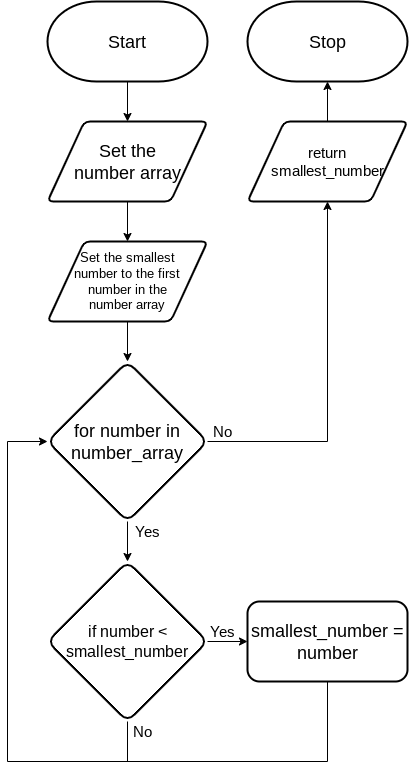

The diagram above was exported from draw.io. Its source (the exported page's mxGraphModel, read from the mxfile embedded in the PNG):
<mxGraphModel dx="1726" dy="1750" grid="1" gridSize="10" guides="1" tooltips="1" connect="1" arrows="1" fold="1" page="1" pageScale="1" pageWidth="827" pageHeight="1169" math="0" shadow="0">
  <root>
    <mxCell id="0" />
    <mxCell id="1" parent="0" />
    <mxCell id="24" value="&lt;font style=&quot;font-size: 18px&quot;&gt;Start&lt;/font&gt;" style="strokeWidth=2;html=1;shape=mxgraph.flowchart.terminator;whiteSpace=wrap;" parent="1" vertex="1">
      <mxGeometry width="160" height="80" as="geometry" />
    </mxCell>
    <mxCell id="25" value="&lt;font style=&quot;font-size: 18px&quot;&gt;Stop&lt;/font&gt;" style="strokeWidth=2;html=1;shape=mxgraph.flowchart.terminator;whiteSpace=wrap;" parent="1" vertex="1">
      <mxGeometry x="200" width="160" height="80" as="geometry" />
    </mxCell>
    <mxCell id="59" style="edgeStyle=none;html=1;entryX=0.5;entryY=1;entryDx=0;entryDy=0;entryPerimeter=0;fontFamily=Helvetica;fontSize=15;fontColor=default;" parent="1" target="25" edge="1">
      <mxGeometry relative="1" as="geometry">
        <mxPoint x="279.99999999999955" y="120" as="sourcePoint" />
      </mxGeometry>
    </mxCell>
    <mxCell id="90" style="edgeStyle=none;html=1;entryX=0.5;entryY=0;entryDx=0;entryDy=0;" parent="1" edge="1">
      <mxGeometry relative="1" as="geometry">
        <mxPoint x="80" y="80" as="sourcePoint" />
        <mxPoint x="80.00000000000023" y="120" as="targetPoint" />
      </mxGeometry>
    </mxCell>
    <mxCell id="235" value="return&lt;br style=&quot;font-size: 15px&quot;&gt;smallest_number" style="shape=parallelogram;html=1;strokeWidth=2;perimeter=parallelogramPerimeter;whiteSpace=wrap;rounded=1;arcSize=12;size=0.23;fontSize=15;" parent="1" vertex="1">
      <mxGeometry x="200" y="120" width="160" height="80" as="geometry" />
    </mxCell>
    <mxCell id="293" style="edgeStyle=none;html=1;fontSize=15;" parent="1" source="239" target="292" edge="1">
      <mxGeometry relative="1" as="geometry" />
    </mxCell>
    <mxCell id="302" style="edgeStyle=orthogonalEdgeStyle;rounded=0;html=1;entryX=0.5;entryY=1;entryDx=0;entryDy=0;fontSize=15;endArrow=classic;endFill=1;" parent="1" source="239" target="235" edge="1">
      <mxGeometry relative="1" as="geometry" />
    </mxCell>
    <mxCell id="239" value="&lt;font style=&quot;font-size: 18px;&quot;&gt;for number in number_array&lt;br style=&quot;font-size: 18px;&quot;&gt;&lt;/font&gt;" style="rhombus;whiteSpace=wrap;html=1;rounded=1;fontFamily=Helvetica;fontSize=18;fontColor=default;strokeColor=default;strokeWidth=2;fillColor=default;" parent="1" vertex="1">
      <mxGeometry y="360" width="160" height="160" as="geometry" />
    </mxCell>
    <mxCell id="241" value="&lt;span style=&quot;font-size: 15px&quot;&gt;No&lt;/span&gt;" style="text;html=1;align=center;verticalAlign=middle;resizable=0;points=[];autosize=1;strokeColor=none;fillColor=none;fontSize=8;fontFamily=Helvetica;fontColor=default;" parent="1" vertex="1">
      <mxGeometry x="160" y="420" width="30" height="20" as="geometry" />
    </mxCell>
    <mxCell id="250" style="edgeStyle=none;html=1;entryX=0.5;entryY=0;entryDx=0;entryDy=0;" parent="1" edge="1">
      <mxGeometry relative="1" as="geometry">
        <mxPoint x="80" y="320" as="sourcePoint" />
      </mxGeometry>
    </mxCell>
    <mxCell id="251" style="edgeStyle=none;html=1;entryX=0.5;entryY=0;entryDx=0;entryDy=0;" parent="1" edge="1">
      <mxGeometry relative="1" as="geometry">
        <mxPoint x="80" y="440" as="sourcePoint" />
      </mxGeometry>
    </mxCell>
    <mxCell id="265" style="edgeStyle=none;html=1;fontSize=18;" parent="1" edge="1">
      <mxGeometry relative="1" as="geometry">
        <mxPoint x="80" y="200" as="sourcePoint" />
        <mxPoint x="80" y="240" as="targetPoint" />
      </mxGeometry>
    </mxCell>
    <mxCell id="290" style="edgeStyle=none;html=1;fontSize=15;" parent="1" target="239" edge="1">
      <mxGeometry relative="1" as="geometry">
        <mxPoint x="80" y="320" as="sourcePoint" />
      </mxGeometry>
    </mxCell>
    <mxCell id="288" value="Set the&lt;br&gt;number array" style="shape=parallelogram;html=1;strokeWidth=2;perimeter=parallelogramPerimeter;whiteSpace=wrap;rounded=1;arcSize=12;size=0.23;fontSize=18;" parent="1" vertex="1">
      <mxGeometry y="120" width="160" height="80" as="geometry" />
    </mxCell>
    <mxCell id="289" value="&lt;span style=&quot;font-size: 15px&quot;&gt;Yes&lt;/span&gt;" style="text;html=1;align=center;verticalAlign=middle;resizable=0;points=[];autosize=1;strokeColor=none;fillColor=none;fontSize=8;fontFamily=Helvetica;fontColor=default;" parent="1" vertex="1">
      <mxGeometry x="80" y="520" width="40" height="20" as="geometry" />
    </mxCell>
    <mxCell id="291" value="Set the smallest&lt;br style=&quot;font-size: 13px;&quot;&gt;number to the first&lt;br style=&quot;font-size: 13px;&quot;&gt;number in the&lt;br style=&quot;font-size: 13px;&quot;&gt;number array" style="shape=parallelogram;html=1;strokeWidth=2;perimeter=parallelogramPerimeter;whiteSpace=wrap;rounded=1;arcSize=12;size=0.23;fontSize=13;" parent="1" vertex="1">
      <mxGeometry y="240" width="160" height="80" as="geometry" />
    </mxCell>
    <mxCell id="295" style="edgeStyle=none;html=1;entryX=0;entryY=0.5;entryDx=0;entryDy=0;fontSize=15;" parent="1" source="292" target="294" edge="1">
      <mxGeometry relative="1" as="geometry" />
    </mxCell>
    <mxCell id="299" style="edgeStyle=orthogonalEdgeStyle;rounded=0;html=1;fontSize=15;endArrow=none;endFill=0;" parent="1" source="292" edge="1">
      <mxGeometry relative="1" as="geometry">
        <mxPoint x="80" y="760" as="targetPoint" />
      </mxGeometry>
    </mxCell>
    <mxCell id="292" value="&lt;font style=&quot;font-size: 16px;&quot;&gt;if number &amp;lt; smallest_number&lt;br style=&quot;font-size: 16px;&quot;&gt;&lt;/font&gt;" style="rhombus;whiteSpace=wrap;html=1;rounded=1;fontFamily=Helvetica;fontSize=16;fontColor=default;strokeColor=default;strokeWidth=2;fillColor=default;" parent="1" vertex="1">
      <mxGeometry y="560" width="160" height="160" as="geometry" />
    </mxCell>
    <mxCell id="298" style="edgeStyle=orthogonalEdgeStyle;html=1;entryX=0;entryY=0.5;entryDx=0;entryDy=0;fontSize=15;rounded=0;" parent="1" source="294" target="239" edge="1">
      <mxGeometry relative="1" as="geometry">
        <Array as="points">
          <mxPoint x="280" y="760" />
          <mxPoint x="-40" y="760" />
          <mxPoint x="-40" y="440" />
        </Array>
      </mxGeometry>
    </mxCell>
    <mxCell id="294" value="smallest_number =&lt;br style=&quot;font-size: 18px;&quot;&gt;number" style="rounded=1;whiteSpace=wrap;html=1;fontSize=18;strokeWidth=2;" parent="1" vertex="1">
      <mxGeometry x="200" y="600" width="160" height="80" as="geometry" />
    </mxCell>
    <mxCell id="296" value="&lt;span style=&quot;font-size: 15px&quot;&gt;Yes&lt;/span&gt;" style="text;html=1;align=center;verticalAlign=middle;resizable=0;points=[];autosize=1;strokeColor=none;fillColor=none;fontSize=8;fontFamily=Helvetica;fontColor=default;" parent="1" vertex="1">
      <mxGeometry x="155" y="620" width="40" height="20" as="geometry" />
    </mxCell>
    <mxCell id="300" value="&lt;span style=&quot;font-size: 15px&quot;&gt;No&lt;/span&gt;" style="text;html=1;align=center;verticalAlign=middle;resizable=0;points=[];autosize=1;strokeColor=none;fillColor=none;fontSize=8;fontFamily=Helvetica;fontColor=default;" parent="1" vertex="1">
      <mxGeometry x="80" y="720" width="30" height="20" as="geometry" />
    </mxCell>
  </root>
</mxGraphModel>